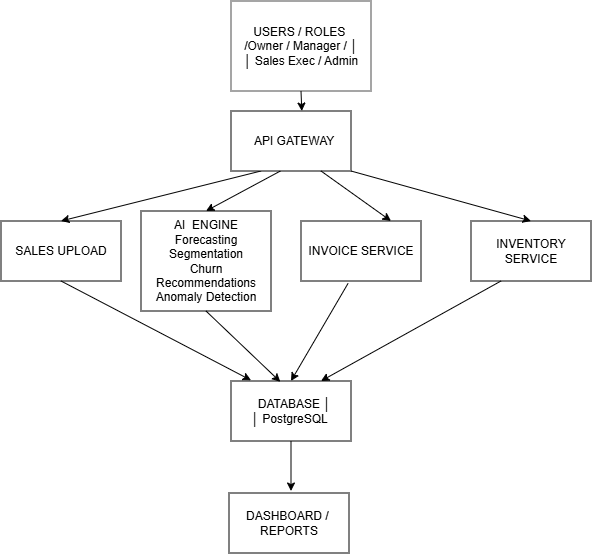

The diagram above was exported from draw.io. Its source (the exported page's mxGraphModel, read from the mxfile embedded in the PNG):
<mxGraphModel dx="1147" dy="575" grid="1" gridSize="10" guides="1" tooltips="1" connect="1" arrows="0" fold="1" page="1" pageScale="1" pageWidth="850" pageHeight="1100" math="0" shadow="0">
  <root>
    <mxCell id="0" />
    <mxCell id="1" parent="0" />
    <mxCell id="S1WYk9YfIqiKroaPHJDZ-2" parent="1" style="rounded=0;whiteSpace=wrap;html=1;" value="SALES UPLOAD" vertex="1">
      <mxGeometry height="60" width="120" x="130" y="310" as="geometry" />
    </mxCell>
    <mxCell id="S1WYk9YfIqiKroaPHJDZ-3" parent="1" style="rounded=0;whiteSpace=wrap;html=1;" value="AI&amp;nbsp; ENGINE&lt;div&gt;Forecasting&lt;br&gt;Segmentation&lt;br&gt;Churn&lt;br&gt;Recommendations&lt;br&gt;Anomaly Detection&lt;/div&gt;" vertex="1">
      <mxGeometry height="100" width="130" x="270" y="300" as="geometry" />
    </mxCell>
    <mxCell id="S1WYk9YfIqiKroaPHJDZ-4" parent="1" style="rounded=0;whiteSpace=wrap;html=1;opacity=70;" value="USERS / ROLES&amp;nbsp;&lt;br&gt;/Owner / Manager /    │&lt;br&gt;          │ Sales Exec / Admin" vertex="1">
      <mxGeometry height="90" width="140" x="360" y="90" as="geometry" />
    </mxCell>
    <mxCell id="S1WYk9YfIqiKroaPHJDZ-5" parent="1" style="rounded=0;whiteSpace=wrap;html=1;" value="INVENTORY SERVICE" vertex="1">
      <mxGeometry height="60" width="120" x="600" y="310" as="geometry" />
    </mxCell>
    <mxCell id="S1WYk9YfIqiKroaPHJDZ-6" parent="1" style="rounded=0;whiteSpace=wrap;html=1;" value="&amp;nbsp; DATABASE    │&lt;br/&gt;                    │   PostgreSQL&amp;nbsp;" vertex="1">
      <mxGeometry height="60" width="120" x="360" y="470" as="geometry" />
    </mxCell>
    <mxCell id="S1WYk9YfIqiKroaPHJDZ-11" edge="1" parent="1" source="S1WYk9YfIqiKroaPHJDZ-16" style="endArrow=classic;html=1;rounded=0;entryX=0.5;entryY=0;entryDx=0;entryDy=0;exitX=0.25;exitY=1;exitDx=0;exitDy=0;" target="S1WYk9YfIqiKroaPHJDZ-2" value="">
      <mxGeometry height="50" relative="1" width="50" as="geometry">
        <mxPoint x="390" y="200" as="sourcePoint" />
        <mxPoint x="440" y="150" as="targetPoint" />
      </mxGeometry>
    </mxCell>
    <mxCell id="S1WYk9YfIqiKroaPHJDZ-16" parent="1" style="rounded=0;whiteSpace=wrap;html=1;" value="&amp;nbsp; &amp;nbsp; API GATEWAY&amp;nbsp;&amp;nbsp;" vertex="1">
      <mxGeometry height="60" width="120" x="360" y="200" as="geometry" />
    </mxCell>
    <mxCell id="S1WYk9YfIqiKroaPHJDZ-18" edge="1" parent="1" source="S1WYk9YfIqiKroaPHJDZ-3" style="edgeStyle=orthogonalEdgeStyle;rounded=0;orthogonalLoop=1;jettySize=auto;html=1;innerLoopWaypoints=1;exitX=0.5;exitY=1;exitDx=0;exitDy=0;entryX=0.5;entryY=1;entryDx=0;entryDy=0;" target="S1WYk9YfIqiKroaPHJDZ-3">
      <mxGeometry relative="1" as="geometry" />
    </mxCell>
    <mxCell id="S1WYk9YfIqiKroaPHJDZ-22" edge="1" parent="1" source="S1WYk9YfIqiKroaPHJDZ-16" style="endArrow=classic;html=1;rounded=0;exitX=0.75;exitY=1;exitDx=0;exitDy=0;entryX=0.75;entryY=0;entryDx=0;entryDy=0;" target="S1WYk9YfIqiKroaPHJDZ-23" value="">
      <mxGeometry height="50" relative="1" width="50" as="geometry">
        <mxPoint x="509" y="473" as="sourcePoint" />
        <mxPoint x="559" y="423" as="targetPoint" />
      </mxGeometry>
    </mxCell>
    <mxCell id="S1WYk9YfIqiKroaPHJDZ-23" parent="1" style="rounded=0;whiteSpace=wrap;html=1;" value="INVOICE SERVICE" vertex="1">
      <mxGeometry height="60" width="120" x="430" y="310" as="geometry" />
    </mxCell>
    <mxCell id="S1WYk9YfIqiKroaPHJDZ-25" edge="1" parent="1" source="S1WYk9YfIqiKroaPHJDZ-16" style="endArrow=classic;html=1;rounded=0;entryX=0.5;entryY=0;entryDx=0;entryDy=0;exitX=1;exitY=1;exitDx=0;exitDy=0;" target="S1WYk9YfIqiKroaPHJDZ-5" value="">
      <mxGeometry height="50" relative="1" width="50" as="geometry">
        <Array as="points">
          <mxPoint x="480" y="260" />
        </Array>
        <mxPoint x="402" y="520" as="sourcePoint" />
        <mxPoint x="402" y="535" as="targetPoint" />
      </mxGeometry>
    </mxCell>
    <mxCell id="S1WYk9YfIqiKroaPHJDZ-26" edge="1" parent="1" source="S1WYk9YfIqiKroaPHJDZ-16" style="endArrow=classic;html=1;rounded=0;exitX=0.411;exitY=1.001;exitDx=0;exitDy=0;entryX=0.5;entryY=0;entryDx=0;entryDy=0;exitPerimeter=0;" target="S1WYk9YfIqiKroaPHJDZ-3" value="">
      <mxGeometry height="50" relative="1" width="50" as="geometry">
        <mxPoint x="425" y="260" as="sourcePoint" />
        <mxPoint x="285" y="300" as="targetPoint" />
      </mxGeometry>
    </mxCell>
    <mxCell id="CSMkdKLCXHM0HE8MzWfk-1" edge="1" parent="1" source="S1WYk9YfIqiKroaPHJDZ-2" style="endArrow=classic;html=1;rounded=0;entryX=0.167;entryY=-0.012;entryDx=0;entryDy=0;exitX=0.5;exitY=1;exitDx=0;exitDy=0;entryPerimeter=0;" target="S1WYk9YfIqiKroaPHJDZ-6" value="">
      <mxGeometry height="50" relative="1" width="50" as="geometry">
        <mxPoint x="400" y="430" as="sourcePoint" />
        <mxPoint x="450" y="380" as="targetPoint" />
      </mxGeometry>
    </mxCell>
    <mxCell id="CSMkdKLCXHM0HE8MzWfk-2" edge="1" parent="1" source="S1WYk9YfIqiKroaPHJDZ-3" style="endArrow=classic;html=1;rounded=0;entryX=0.411;entryY=0.014;entryDx=0;entryDy=0;entryPerimeter=0;exitX=0.5;exitY=1;exitDx=0;exitDy=0;" target="S1WYk9YfIqiKroaPHJDZ-6" value="">
      <mxGeometry height="50" relative="1" width="50" as="geometry">
        <mxPoint x="400" y="430" as="sourcePoint" />
        <mxPoint x="450" y="380" as="targetPoint" />
      </mxGeometry>
    </mxCell>
    <mxCell id="CSMkdKLCXHM0HE8MzWfk-3" edge="1" parent="1" source="S1WYk9YfIqiKroaPHJDZ-23" style="endArrow=classic;html=1;rounded=0;exitX=0.392;exitY=1.04;exitDx=0;exitDy=0;exitPerimeter=0;entryX=0.5;entryY=0;entryDx=0;entryDy=0;" target="S1WYk9YfIqiKroaPHJDZ-6" value="">
      <mxGeometry height="50" relative="1" width="50" as="geometry">
        <mxPoint x="400" y="430" as="sourcePoint" />
        <mxPoint x="450" y="380" as="targetPoint" />
      </mxGeometry>
    </mxCell>
    <mxCell id="CSMkdKLCXHM0HE8MzWfk-4" edge="1" parent="1" source="S1WYk9YfIqiKroaPHJDZ-5" style="endArrow=classic;html=1;rounded=0;entryX=0.75;entryY=0;entryDx=0;entryDy=0;exitX=0.25;exitY=1;exitDx=0;exitDy=0;" target="S1WYk9YfIqiKroaPHJDZ-6" value="">
      <mxGeometry height="50" relative="1" width="50" as="geometry">
        <Array as="points">
          <mxPoint x="630" y="370" />
        </Array>
        <mxPoint x="498" y="430" as="sourcePoint" />
        <mxPoint x="548" y="380" as="targetPoint" />
      </mxGeometry>
    </mxCell>
    <mxCell id="CSMkdKLCXHM0HE8MzWfk-5" edge="1" parent="1" source="S1WYk9YfIqiKroaPHJDZ-6" style="endArrow=classic;html=1;rounded=0;exitX=0.5;exitY=1;exitDx=0;exitDy=0;" value="">
      <mxGeometry height="50" relative="1" width="50" as="geometry">
        <mxPoint x="400" y="546" as="sourcePoint" />
        <mxPoint x="420" y="580" as="targetPoint" />
      </mxGeometry>
    </mxCell>
    <mxCell id="CSMkdKLCXHM0HE8MzWfk-6" parent="1" style="rounded=0;whiteSpace=wrap;html=1;" value="&lt;br&gt;DASHBOARD /&amp;nbsp;&lt;br&gt;REPORTS   &lt;div&gt;&lt;br/&gt;&lt;/div&gt;" vertex="1">
      <mxGeometry height="60" width="120" x="358" y="582" as="geometry" />
    </mxCell>
    <mxCell id="CSMkdKLCXHM0HE8MzWfk-7" edge="1" parent="1" source="S1WYk9YfIqiKroaPHJDZ-4" style="endArrow=classic;html=1;rounded=0;exitX=0.5;exitY=1;exitDx=0;exitDy=0;entryX=0.59;entryY=0.001;entryDx=0;entryDy=0;entryPerimeter=0;" target="S1WYk9YfIqiKroaPHJDZ-16" value="">
      <mxGeometry height="50" relative="1" width="50" as="geometry">
        <mxPoint x="414" y="190" as="sourcePoint" />
        <mxPoint x="464" y="140" as="targetPoint" />
      </mxGeometry>
    </mxCell>
  </root>
</mxGraphModel>